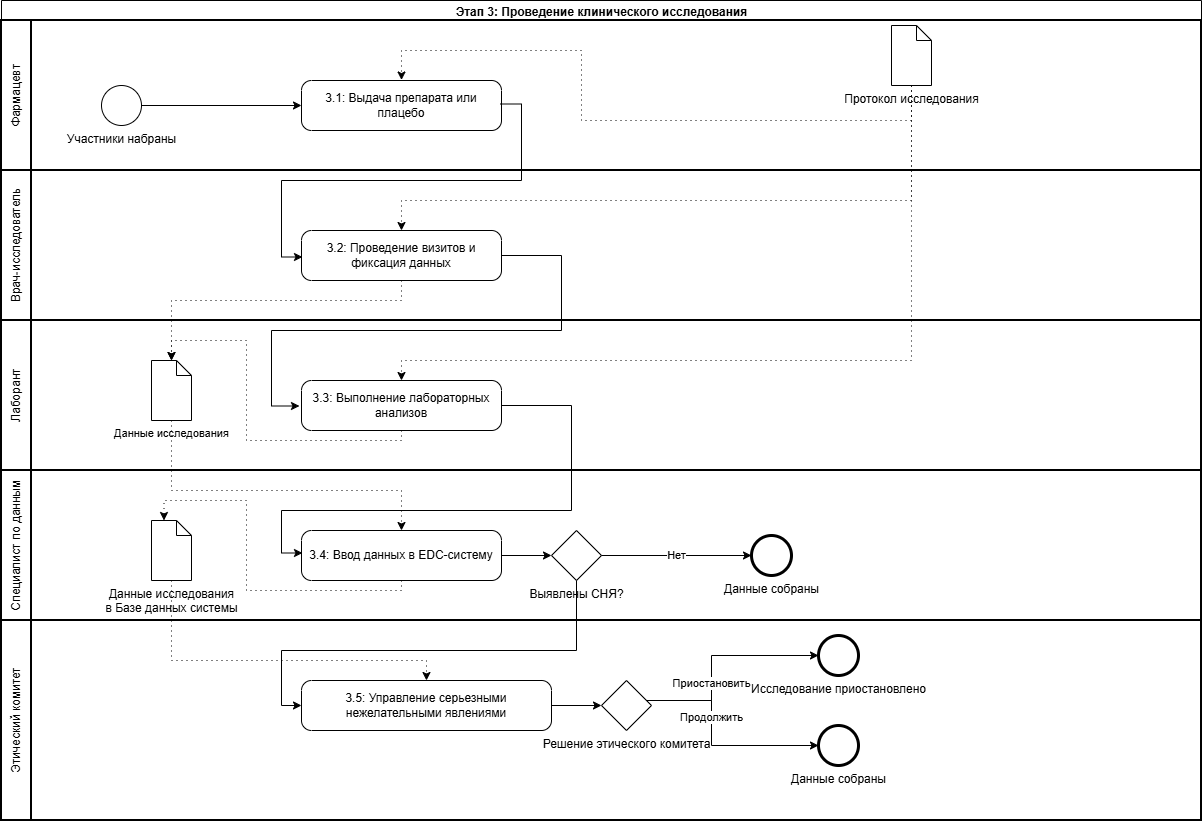

The diagram above was exported from draw.io. Its source (the exported page's mxGraphModel, read from the mxfile embedded in the PNG):
<mxGraphModel dx="538" dy="941" grid="1" gridSize="10" guides="1" tooltips="1" connect="1" arrows="1" fold="1" page="1" pageScale="1" pageWidth="827" pageHeight="1169" math="0" shadow="0">
  <root>
    <mxCell id="0" />
    <mxCell id="1" parent="0" />
    <mxCell id="pool_main" value="Этап 3: Проведение клинического исследования" style="swimlane;html=1;rounded=0;" parent="1" vertex="1">
      <mxGeometry x="10" y="80" width="1200" height="820" as="geometry">
        <mxRectangle x="240" width="160" height="30" as="alternateBounds" />
      </mxGeometry>
    </mxCell>
    <mxCell id="lane_pharmacist" value="Фармацевт" style="swimlane;html=1;startSize=30;fontStyle=0;collapsible=0;horizontal=0;swimlaneLine=1;swimlaneFillColor=#ffffff;strokeWidth=2;whiteSpace=wrap;rounded=0;" parent="pool_main" vertex="1">
      <mxGeometry y="20" width="1200" height="150" as="geometry" />
    </mxCell>
    <mxCell id="task3_1" value="3.1: Выдача препарата или плацебо" style="shape=mxgraph.bpmn.task;whiteSpace=wrap;html=1;rounded=0;align=center;verticalAlign=middle;fontFamily=Helvetica;fontSize=12;topLeftStyle=rounded;topRightStyle=rounded;bottomRightStyle=rounded;bottomLeftStyle=rounded;isLoopSub=0;" parent="lane_pharmacist" vertex="1">
      <mxGeometry x="300" y="60" width="200" height="50" as="geometry" />
    </mxCell>
    <mxCell id="startEvent" value="Участники набраны" style="shape=mxgraph.bpmn.event;html=1;verticalLabelPosition=bottom;labelBackgroundColor=#ffffff;verticalAlign=top;align=center;perimeter=ellipsePerimeter;outlineConnect=0;aspect=fixed;outline=standard;symbol=general;" parent="lane_pharmacist" vertex="1">
      <mxGeometry x="100" y="65" width="40" height="40" as="geometry" />
    </mxCell>
    <mxCell id="flow_start_3_1" value="" style="edgeStyle=orthogonalEdgeStyle;rounded=0;orthogonalLoop=1;jettySize=auto;html=1;" parent="lane_pharmacist" source="startEvent" target="task3_1" edge="1">
      <mxGeometry relative="1" as="geometry" />
    </mxCell>
    <mxCell id="UIY45ecLfAEbvqGbWOis-12" value="Протокол исследования" style="shape=mxgraph.bpmn.data2;labelPosition=center;verticalLabelPosition=bottom;align=center;verticalAlign=top;size=15;html=1;" parent="lane_pharmacist" vertex="1">
      <mxGeometry x="890" y="5" width="40" height="60" as="geometry" />
    </mxCell>
    <mxCell id="UIY45ecLfAEbvqGbWOis-13" style="edgeStyle=orthogonalEdgeStyle;rounded=0;orthogonalLoop=1;jettySize=auto;html=1;entryX=0.5;entryY=-0.01;entryDx=0;entryDy=0;entryPerimeter=0;dashed=1;dashPattern=1 4;" parent="lane_pharmacist" source="UIY45ecLfAEbvqGbWOis-12" target="task3_1" edge="1">
      <mxGeometry relative="1" as="geometry">
        <Array as="points">
          <mxPoint x="910" y="100" />
          <mxPoint x="580" y="100" />
          <mxPoint x="580" y="30" />
          <mxPoint x="400" y="30" />
        </Array>
      </mxGeometry>
    </mxCell>
    <mxCell id="lane_doctor" value="Врач-исследователь" style="swimlane;html=1;startSize=30;fontStyle=0;collapsible=0;horizontal=0;swimlaneLine=1;swimlaneFillColor=#ffffff;strokeWidth=2;whiteSpace=wrap;rounded=0;" parent="pool_main" vertex="1">
      <mxGeometry y="170" width="1200" height="150" as="geometry" />
    </mxCell>
    <mxCell id="task3_2" value="3.2: Проведение визитов и фиксация данных" style="shape=mxgraph.bpmn.task;whiteSpace=wrap;html=1;rounded=0;align=center;verticalAlign=middle;fontFamily=Helvetica;fontSize=12;topLeftStyle=rounded;topRightStyle=rounded;bottomRightStyle=rounded;bottomLeftStyle=rounded;isLoopSub=0;" parent="lane_doctor" vertex="1">
      <mxGeometry x="300" y="60" width="200" height="50" as="geometry" />
    </mxCell>
    <mxCell id="lane_lab" value="Лаборант" style="swimlane;html=1;startSize=30;fontStyle=0;collapsible=0;horizontal=0;swimlaneLine=1;swimlaneFillColor=#ffffff;strokeWidth=2;whiteSpace=wrap;rounded=0;" parent="pool_main" vertex="1">
      <mxGeometry y="320" width="1200" height="150" as="geometry" />
    </mxCell>
    <mxCell id="task3_3" value="3.3: Выполнение лабораторных анализов" style="shape=mxgraph.bpmn.task;whiteSpace=wrap;html=1;rounded=0;align=center;verticalAlign=middle;fontFamily=Helvetica;fontSize=12;topLeftStyle=rounded;topRightStyle=rounded;bottomRightStyle=rounded;bottomLeftStyle=rounded;isLoopSub=0;" parent="lane_lab" vertex="1">
      <mxGeometry x="300" y="60" width="200" height="50" as="geometry" />
    </mxCell>
    <mxCell id="dataEDC" value="Данные исследования" style="shape=mxgraph.bpmn.data2;labelPosition=center;verticalLabelPosition=bottom;align=center;verticalAlign=top;size=15;html=1;fontFamily=Helvetica;fontSize=11;labelBackgroundColor=default;" parent="lane_lab" vertex="1">
      <mxGeometry x="150" y="40" width="40" height="60" as="geometry" />
    </mxCell>
    <mxCell id="UIY45ecLfAEbvqGbWOis-7" style="edgeStyle=orthogonalEdgeStyle;rounded=0;orthogonalLoop=1;jettySize=auto;html=1;entryX=0.5;entryY=0;entryDx=0;entryDy=0;entryPerimeter=0;dashed=1;dashPattern=1 4;" parent="lane_lab" source="task3_3" target="dataEDC" edge="1">
      <mxGeometry relative="1" as="geometry">
        <Array as="points">
          <mxPoint x="400" y="120" />
          <mxPoint x="245" y="120" />
          <mxPoint x="245" y="20" />
          <mxPoint x="170" y="20" />
        </Array>
      </mxGeometry>
    </mxCell>
    <mxCell id="lane_data_specialist" value="Специалист по данным" style="swimlane;html=1;startSize=30;fontStyle=0;collapsible=0;horizontal=0;swimlaneLine=1;swimlaneFillColor=#ffffff;strokeWidth=2;whiteSpace=wrap;rounded=0;" parent="pool_main" vertex="1">
      <mxGeometry y="470" width="1200" height="150" as="geometry" />
    </mxCell>
    <mxCell id="task3_4" value="3.4: Ввод данных в EDC-систему" style="shape=mxgraph.bpmn.task;whiteSpace=wrap;html=1;rounded=0;align=center;verticalAlign=middle;fontFamily=Helvetica;fontSize=12;topLeftStyle=rounded;topRightStyle=rounded;bottomRightStyle=rounded;bottomLeftStyle=rounded;isLoopSub=0;" parent="lane_data_specialist" vertex="1">
      <mxGeometry x="300" y="60" width="200" height="50" as="geometry" />
    </mxCell>
    <mxCell id="gatewaySNY" value="Выявлены СНЯ?" style="shape=mxgraph.bpmn.gateway2;html=1;verticalLabelPosition=bottom;labelBackgroundColor=#ffffff;verticalAlign=top;align=center;perimeter=rhombusPerimeter;outlineConnect=0;outline=none;symbol=none;" parent="lane_data_specialist" vertex="1">
      <mxGeometry x="550" y="60" width="50" height="50" as="geometry" />
    </mxCell>
    <mxCell id="endEventNormal" value="Данные собраны" style="shape=mxgraph.bpmn.event;html=1;verticalLabelPosition=bottom;labelBackgroundColor=#ffffff;verticalAlign=top;align=center;perimeter=ellipsePerimeter;outlineConnect=0;aspect=fixed;outline=end;symbol=terminate2;" parent="lane_data_specialist" vertex="1">
      <mxGeometry x="750" y="65" width="40" height="40" as="geometry" />
    </mxCell>
    <mxCell id="flow_3_4_gateway" value="" style="edgeStyle=orthogonalEdgeStyle;rounded=0;orthogonalLoop=1;jettySize=auto;html=1;" parent="lane_data_specialist" source="task3_4" target="gatewaySNY" edge="1">
      <mxGeometry relative="1" as="geometry" />
    </mxCell>
    <mxCell id="flow_gateway_no" value="Нет" style="edgeStyle=orthogonalEdgeStyle;rounded=0;orthogonalLoop=1;jettySize=auto;html=1;" parent="lane_data_specialist" source="gatewaySNY" target="endEventNormal" edge="1">
      <mxGeometry relative="1" as="geometry" />
    </mxCell>
    <mxCell id="UIY45ecLfAEbvqGbWOis-9" value="Данные исследования&lt;div&gt;в Базе данных системы&lt;/div&gt;" style="shape=mxgraph.bpmn.data2;labelPosition=center;verticalLabelPosition=bottom;align=center;verticalAlign=top;size=15;html=1;" parent="lane_data_specialist" vertex="1">
      <mxGeometry x="150" y="50" width="40" height="60" as="geometry" />
    </mxCell>
    <mxCell id="UIY45ecLfAEbvqGbWOis-10" style="edgeStyle=orthogonalEdgeStyle;rounded=0;orthogonalLoop=1;jettySize=auto;html=1;entryX=0;entryY=0;entryDx=12.5;entryDy=0;entryPerimeter=0;dashed=1;dashPattern=1 4;" parent="lane_data_specialist" source="task3_4" target="UIY45ecLfAEbvqGbWOis-9" edge="1">
      <mxGeometry relative="1" as="geometry">
        <Array as="points">
          <mxPoint x="400" y="120" />
          <mxPoint x="245" y="120" />
          <mxPoint x="245" y="30" />
          <mxPoint x="163" y="30" />
        </Array>
      </mxGeometry>
    </mxCell>
    <mxCell id="lane_ethics" value="Этический комитет" style="swimlane;html=1;startSize=30;fontStyle=0;collapsible=0;horizontal=0;swimlaneLine=1;swimlaneFillColor=#ffffff;strokeWidth=2;whiteSpace=wrap;rounded=0;" parent="pool_main" vertex="1">
      <mxGeometry y="620" width="1200" height="200" as="geometry" />
    </mxCell>
    <mxCell id="task3_5" value="3.5: Управление серьезными нежелательными явлениями" style="shape=mxgraph.bpmn.task;whiteSpace=wrap;html=1;rounded=0;align=center;verticalAlign=middle;fontFamily=Helvetica;fontSize=12;topLeftStyle=rounded;topRightStyle=rounded;bottomRightStyle=rounded;bottomLeftStyle=rounded;isLoopSub=0;" parent="lane_ethics" vertex="1">
      <mxGeometry x="300" y="60" width="250" height="50" as="geometry" />
    </mxCell>
    <mxCell id="gatewayDecision" value="Решение этического комитета" style="shape=mxgraph.bpmn.gateway2;html=1;verticalLabelPosition=bottom;labelBackgroundColor=#ffffff;verticalAlign=top;align=center;perimeter=rhombusPerimeter;outlineConnect=0;outline=none;symbol=none;" parent="lane_ethics" vertex="1">
      <mxGeometry x="600" y="60" width="50" height="50" as="geometry" />
    </mxCell>
    <mxCell id="endEventStop" value="Исследование приостановлено" style="shape=mxgraph.bpmn.event;html=1;verticalLabelPosition=bottom;labelBackgroundColor=#ffffff;verticalAlign=top;align=center;perimeter=ellipsePerimeter;outlineConnect=0;aspect=fixed;outline=end;symbol=terminate2;" parent="lane_ethics" vertex="1">
      <mxGeometry x="817" y="15" width="40" height="40" as="geometry" />
    </mxCell>
    <mxCell id="endEventAfterSNY" value="Данные собраны" style="shape=mxgraph.bpmn.event;html=1;verticalLabelPosition=bottom;labelBackgroundColor=#ffffff;verticalAlign=top;align=center;perimeter=ellipsePerimeter;outlineConnect=0;aspect=fixed;outline=end;symbol=terminate2;" parent="lane_ethics" vertex="1">
      <mxGeometry x="817" y="105" width="40" height="40" as="geometry" />
    </mxCell>
    <mxCell id="flow_3_5_gateway" value="" style="edgeStyle=orthogonalEdgeStyle;rounded=0;orthogonalLoop=1;jettySize=auto;html=1;" parent="lane_ethics" source="task3_5" target="gatewayDecision" edge="1">
      <mxGeometry relative="1" as="geometry" />
    </mxCell>
    <mxCell id="flow_decision_stop" value="Приостановить" style="edgeStyle=orthogonalEdgeStyle;rounded=0;orthogonalLoop=1;jettySize=auto;html=1;" parent="lane_ethics" source="gatewayDecision" target="endEventStop" edge="1">
      <mxGeometry x="-0.2453" relative="1" as="geometry">
        <mxPoint as="offset" />
        <Array as="points">
          <mxPoint x="710" y="80" />
          <mxPoint x="710" y="35" />
        </Array>
      </mxGeometry>
    </mxCell>
    <mxCell id="flow_decision_continue" value="Продолжить" style="edgeStyle=orthogonalEdgeStyle;rounded=0;orthogonalLoop=1;jettySize=auto;html=1;" parent="lane_ethics" source="gatewayDecision" target="endEventAfterSNY" edge="1">
      <mxGeometry x="-0.2453" relative="1" as="geometry">
        <mxPoint as="offset" />
        <Array as="points">
          <mxPoint x="710" y="80" />
          <mxPoint x="710" y="125" />
        </Array>
      </mxGeometry>
    </mxCell>
    <mxCell id="flow_3_1_3_2" value="" style="edgeStyle=orthogonalEdgeStyle;rounded=0;orthogonalLoop=1;jettySize=auto;html=1;entryX=0.005;entryY=0.53;entryDx=0;entryDy=0;entryPerimeter=0;exitX=0.995;exitY=0.47;exitDx=0;exitDy=0;exitPerimeter=0;" parent="pool_main" source="task3_1" target="task3_2" edge="1">
      <mxGeometry relative="1" as="geometry" />
    </mxCell>
    <mxCell id="flow_3_3_3_4" value="" style="edgeStyle=orthogonalEdgeStyle;rounded=0;orthogonalLoop=1;jettySize=auto;html=1;entryX=0.005;entryY=0.45;entryDx=0;entryDy=0;entryPerimeter=0;" parent="pool_main" source="task3_3" target="task3_4" edge="1">
      <mxGeometry relative="1" as="geometry">
        <Array as="points">
          <mxPoint x="570" y="405" />
          <mxPoint x="570" y="510" />
          <mxPoint x="280" y="510" />
          <mxPoint x="280" y="553" />
        </Array>
      </mxGeometry>
    </mxCell>
    <mxCell id="UIY45ecLfAEbvqGbWOis-1" style="edgeStyle=orthogonalEdgeStyle;rounded=0;orthogonalLoop=1;jettySize=auto;html=1;" parent="pool_main" source="gatewaySNY" target="task3_5" edge="1">
      <mxGeometry relative="1" as="geometry">
        <Array as="points">
          <mxPoint x="575" y="650" />
          <mxPoint x="280" y="650" />
          <mxPoint x="280" y="705" />
        </Array>
      </mxGeometry>
    </mxCell>
    <mxCell id="UIY45ecLfAEbvqGbWOis-5" style="edgeStyle=orthogonalEdgeStyle;rounded=0;orthogonalLoop=1;jettySize=auto;html=1;entryX=-0.01;entryY=0.51;entryDx=0;entryDy=0;entryPerimeter=0;" parent="pool_main" source="task3_2" target="task3_3" edge="1">
      <mxGeometry relative="1" as="geometry">
        <Array as="points">
          <mxPoint x="560" y="255" />
          <mxPoint x="560" y="330" />
          <mxPoint x="270" y="330" />
          <mxPoint x="270" y="406" />
        </Array>
      </mxGeometry>
    </mxCell>
    <mxCell id="UIY45ecLfAEbvqGbWOis-6" style="edgeStyle=orthogonalEdgeStyle;rounded=0;orthogonalLoop=1;jettySize=auto;html=1;entryX=0.5;entryY=0;entryDx=0;entryDy=0;entryPerimeter=0;dashed=1;dashPattern=1 4;" parent="pool_main" source="task3_2" target="dataEDC" edge="1">
      <mxGeometry relative="1" as="geometry">
        <Array as="points">
          <mxPoint x="400" y="300" />
          <mxPoint x="170" y="300" />
        </Array>
      </mxGeometry>
    </mxCell>
    <mxCell id="UIY45ecLfAEbvqGbWOis-8" style="edgeStyle=orthogonalEdgeStyle;rounded=0;orthogonalLoop=1;jettySize=auto;html=1;dashed=1;dashPattern=1 4;" parent="pool_main" source="dataEDC" target="task3_4" edge="1">
      <mxGeometry relative="1" as="geometry">
        <Array as="points">
          <mxPoint x="170" y="490" />
          <mxPoint x="400" y="490" />
        </Array>
      </mxGeometry>
    </mxCell>
    <mxCell id="UIY45ecLfAEbvqGbWOis-11" style="edgeStyle=orthogonalEdgeStyle;rounded=0;orthogonalLoop=1;jettySize=auto;html=1;dashed=1;dashPattern=1 4;" parent="pool_main" source="UIY45ecLfAEbvqGbWOis-9" target="task3_5" edge="1">
      <mxGeometry relative="1" as="geometry">
        <Array as="points">
          <mxPoint x="170" y="660" />
          <mxPoint x="425" y="660" />
        </Array>
      </mxGeometry>
    </mxCell>
    <mxCell id="UIY45ecLfAEbvqGbWOis-14" style="edgeStyle=orthogonalEdgeStyle;rounded=0;orthogonalLoop=1;jettySize=auto;html=1;dashed=1;dashPattern=1 4;" parent="pool_main" source="UIY45ecLfAEbvqGbWOis-12" target="task3_2" edge="1">
      <mxGeometry relative="1" as="geometry">
        <Array as="points">
          <mxPoint x="910" y="200" />
          <mxPoint x="400" y="200" />
        </Array>
      </mxGeometry>
    </mxCell>
    <mxCell id="UIY45ecLfAEbvqGbWOis-15" style="edgeStyle=orthogonalEdgeStyle;rounded=0;orthogonalLoop=1;jettySize=auto;html=1;dashed=1;dashPattern=1 4;" parent="pool_main" source="UIY45ecLfAEbvqGbWOis-12" target="task3_3" edge="1">
      <mxGeometry relative="1" as="geometry">
        <Array as="points">
          <mxPoint x="910" y="360" />
          <mxPoint x="400" y="360" />
        </Array>
      </mxGeometry>
    </mxCell>
  </root>
</mxGraphModel>